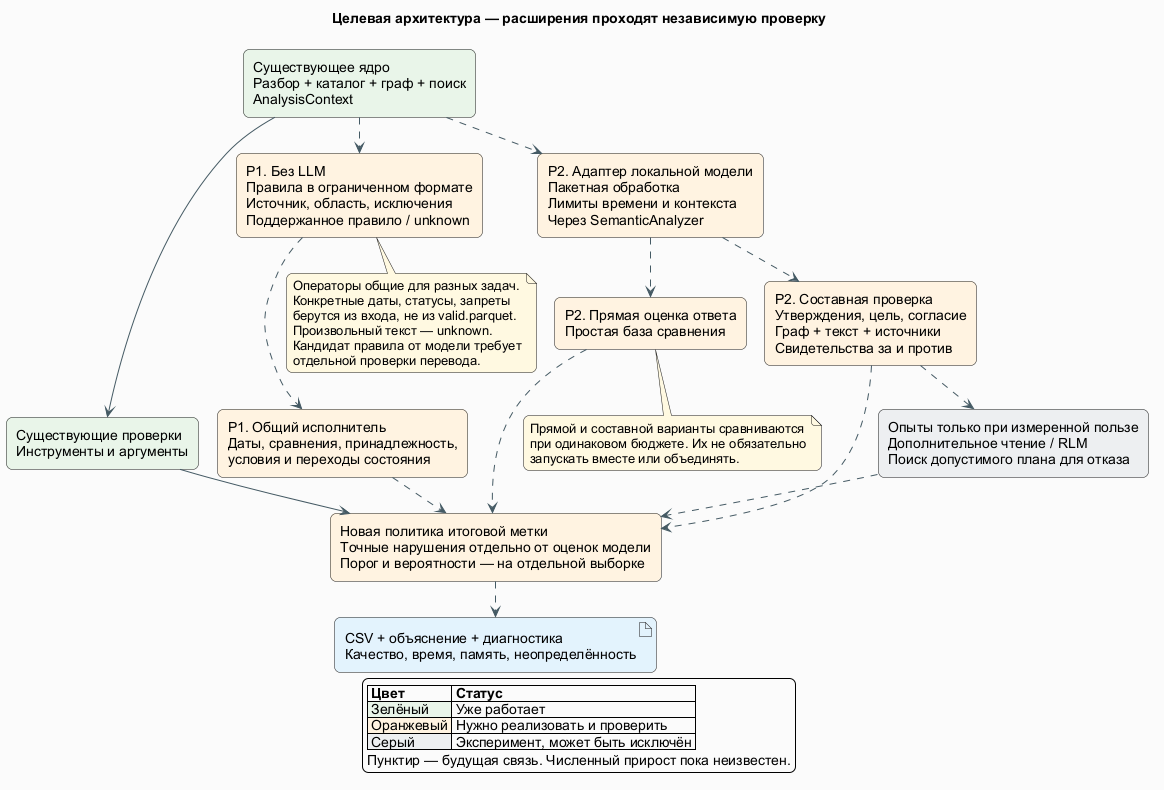

The diagram above was rendered by PlantUML. Its source (embedded in the PNG):
@startuml
!pragma layout smetana
title Целевая архитектура — расширения проходят независимую проверку
top to bottom direction
skinparam backgroundColor #FAFAFA
skinparam shadowing false
skinparam defaultFontName Arial
skinparam roundcorner 12
skinparam ArrowColor #455A64
skinparam componentStyle rectangle
skinparam componentBackgroundColor #FFF3E0
skinparam noteBackgroundColor #FFF8E1

component "Существующее ядро\nРазбор + каталог + граф + поиск\nAnalysisContext" as CORE #E8F5E9
component "Существующие проверки\nИнструменты и аргументы" as EXACT #E8F5E9

component "P1. Без LLM\nПравила в ограниченном формате\nИсточник, область, исключения\nПоддержанное правило / unknown" as RULES
component "P1. Общий исполнитель\nДаты, сравнения, принадлежность,\nусловия и переходы состояния" as ENGINE
component "P2. Адаптер локальной модели\nПакетная обработка\nЛимиты времени и контекста\nЧерез SemanticAnalyzer" as MODEL
component "P2. Прямая оценка ответа\nПростая база сравнения" as DIRECT
component "P2. Составная проверка\nУтверждения, цель, согласие\nГраф + текст + источники\nСвидетельства за и против" as VERIFY
component "Новая политика итоговой метки\nТочные нарушения отдельно от оценок модели\nПорог и вероятности — на отдельной выборке" as DECISION
artifact "CSV + объяснение + диагностика\nКачество, время, память, неопределённость" as OUTPUT #E3F2FD
component "Опыты только при измеренной пользе\nДополнительное чтение / RLM\nПоиск допустимого плана для отказа" as EXPERIMENT #ECEFF1

CORE --> EXACT
CORE ..> RULES
RULES ..> ENGINE
CORE ..> MODEL
MODEL ..> DIRECT
MODEL ..> VERIFY
EXACT --> DECISION
ENGINE ..> DECISION
DIRECT ..> DECISION
VERIFY ..> DECISION
VERIFY ..> EXPERIMENT
EXPERIMENT ..> DECISION
DECISION ..> OUTPUT

note bottom of RULES
  Операторы общие для разных задач.
  Конкретные даты, статусы, запреты
  берутся из входа, не из valid.parquet.
  Произвольный текст — unknown.
  Кандидат правила от модели требует
  отдельной проверки перевода.
end note
note bottom of DIRECT
  Прямой и составной варианты сравниваются
  при одинаковом бюджете. Их не обязательно
  запускать вместе или объединять.
end note
legend bottom
  |= Цвет |= Статус |
  |<#E8F5E9> Зелёный | Уже работает |
  |<#FFF3E0> Оранжевый | Нужно реализовать и проверить |
  |<#ECEFF1> Серый | Эксперимент, может быть исключён |
  Пунктир — будущая связь. Численный прирост пока неизвестен.
endlegend
@enduml